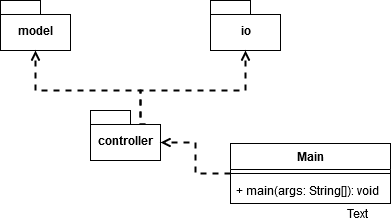

The diagram above was exported from draw.io. Its source (the exported page's mxGraphModel, read from the mxfile embedded in the PNG):
<mxGraphModel dx="1422" dy="889" grid="1" gridSize="10" guides="1" tooltips="1" connect="1" arrows="1" fold="1" page="1" pageScale="1" pageWidth="827" pageHeight="1169" background="#ffffff" math="0" shadow="0">
  <root>
    <mxCell id="0" />
    <mxCell id="1" parent="0" />
    <mxCell id="6e0c8c40b5770093-71" style="edgeStyle=elbowEdgeStyle;rounded=0;html=1;dashed=1;labelBackgroundColor=none;startFill=0;endArrow=open;endFill=0;endSize=10;fontFamily=Verdana;fontSize=10;elbow=vertical;" parent="1" target="6e0c8c40b5770093-25" edge="1">
      <mxGeometry relative="1" as="geometry">
        <mxPoint x="955.5" y="595" as="sourcePoint" />
      </mxGeometry>
    </mxCell>
    <mxCell id="6e0c8c40b5770093-61" style="edgeStyle=none;rounded=0;html=1;entryX=0.69;entryY=0.102;entryPerimeter=0;dashed=1;labelBackgroundColor=none;startFill=0;endArrow=open;endFill=0;endSize=10;fontFamily=Verdana;fontSize=10;" parent="1" source="6e0c8c40b5770093-20" edge="1">
      <mxGeometry relative="1" as="geometry">
        <mxPoint x="795.8499999999999" y="498.98" as="targetPoint" />
      </mxGeometry>
    </mxCell>
    <mxCell id="6e0c8c40b5770093-62" style="edgeStyle=none;rounded=0;html=1;dashed=1;labelBackgroundColor=none;startFill=0;endArrow=open;endFill=0;endSize=10;fontFamily=Verdana;fontSize=10;exitX=1.002;exitY=0.668;exitPerimeter=0;" parent="1" source="6e0c8c40b5770093-20" edge="1">
      <mxGeometry relative="1" as="geometry">
        <mxPoint x="1045.5" y="446.2804978399506" as="targetPoint" />
      </mxGeometry>
    </mxCell>
    <mxCell id="BiSb1kei-qaj_pqmVa4Y-20" value="model" style="shape=folder;fontStyle=1;spacingTop=10;tabWidth=40;tabHeight=14;tabPosition=left;html=1;" vertex="1" parent="1">
      <mxGeometry x="60" y="70" width="70" height="50" as="geometry" />
    </mxCell>
    <mxCell id="BiSb1kei-qaj_pqmVa4Y-21" value="io" style="shape=folder;fontStyle=1;spacingTop=10;tabWidth=40;tabHeight=14;tabPosition=left;html=1;" vertex="1" parent="1">
      <mxGeometry x="270" y="70" width="70" height="50" as="geometry" />
    </mxCell>
    <mxCell id="BiSb1kei-qaj_pqmVa4Y-25" style="edgeStyle=orthogonalEdgeStyle;rounded=0;orthogonalLoop=1;jettySize=auto;html=1;entryX=0.5;entryY=1;entryDx=0;entryDy=0;entryPerimeter=0;dashed=1;endArrow=open;endFill=0;strokeWidth=2;exitX=0;exitY=0;exitDx=55;exitDy=14;exitPerimeter=0;" edge="1" parent="1" source="BiSb1kei-qaj_pqmVa4Y-22" target="BiSb1kei-qaj_pqmVa4Y-21">
      <mxGeometry relative="1" as="geometry">
        <Array as="points">
          <mxPoint x="200" y="194" />
          <mxPoint x="200" y="160" />
          <mxPoint x="305" y="160" />
        </Array>
      </mxGeometry>
    </mxCell>
    <mxCell id="BiSb1kei-qaj_pqmVa4Y-32" style="edgeStyle=orthogonalEdgeStyle;rounded=0;orthogonalLoop=1;jettySize=auto;html=1;entryX=0.5;entryY=1;entryDx=0;entryDy=0;entryPerimeter=0;dashed=1;endArrow=open;endFill=0;strokeWidth=2;exitX=0;exitY=0;exitDx=55;exitDy=14;exitPerimeter=0;" edge="1" parent="1" source="BiSb1kei-qaj_pqmVa4Y-22" target="BiSb1kei-qaj_pqmVa4Y-20">
      <mxGeometry relative="1" as="geometry">
        <Array as="points">
          <mxPoint x="200" y="194" />
          <mxPoint x="200" y="160" />
          <mxPoint x="95" y="160" />
        </Array>
      </mxGeometry>
    </mxCell>
    <mxCell id="BiSb1kei-qaj_pqmVa4Y-22" value="controller" style="shape=folder;fontStyle=1;spacingTop=10;tabWidth=40;tabHeight=14;tabPosition=left;html=1;" vertex="1" parent="1">
      <mxGeometry x="150" y="180" width="70" height="50" as="geometry" />
    </mxCell>
    <mxCell id="BiSb1kei-qaj_pqmVa4Y-30" value="Text" style="text;html=1;align=center;verticalAlign=middle;resizable=0;points=[];autosize=1;" vertex="1" parent="1">
      <mxGeometry x="397" y="273" width="40" height="20" as="geometry" />
    </mxCell>
    <mxCell id="BiSb1kei-qaj_pqmVa4Y-31" style="edgeStyle=orthogonalEdgeStyle;rounded=0;orthogonalLoop=1;jettySize=auto;html=1;entryX=0;entryY=0;entryDx=70;entryDy=32;entryPerimeter=0;dashed=1;endArrow=open;endFill=0;strokeWidth=2;" edge="1" parent="1" source="BiSb1kei-qaj_pqmVa4Y-26" target="BiSb1kei-qaj_pqmVa4Y-22">
      <mxGeometry relative="1" as="geometry" />
    </mxCell>
    <mxCell id="BiSb1kei-qaj_pqmVa4Y-26" value="Main" style="swimlane;fontStyle=1;align=center;verticalAlign=top;childLayout=stackLayout;horizontal=1;startSize=26;horizontalStack=0;resizeParent=1;resizeParentMax=0;resizeLast=0;collapsible=1;marginBottom=0;" vertex="1" parent="1">
      <mxGeometry x="290" y="213" width="160" height="60" as="geometry" />
    </mxCell>
    <mxCell id="BiSb1kei-qaj_pqmVa4Y-28" value="" style="line;strokeWidth=1;fillColor=none;align=left;verticalAlign=middle;spacingTop=-1;spacingLeft=3;spacingRight=3;rotatable=0;labelPosition=right;points=[];portConstraint=eastwest;" vertex="1" parent="BiSb1kei-qaj_pqmVa4Y-26">
      <mxGeometry y="26" width="160" height="8" as="geometry" />
    </mxCell>
    <mxCell id="BiSb1kei-qaj_pqmVa4Y-29" value="+ main(args: String[]): void" style="text;strokeColor=none;fillColor=none;align=left;verticalAlign=top;spacingLeft=4;spacingRight=4;overflow=hidden;rotatable=0;points=[[0,0.5],[1,0.5]];portConstraint=eastwest;" vertex="1" parent="BiSb1kei-qaj_pqmVa4Y-26">
      <mxGeometry y="34" width="160" height="26" as="geometry" />
    </mxCell>
  </root>
</mxGraphModel>